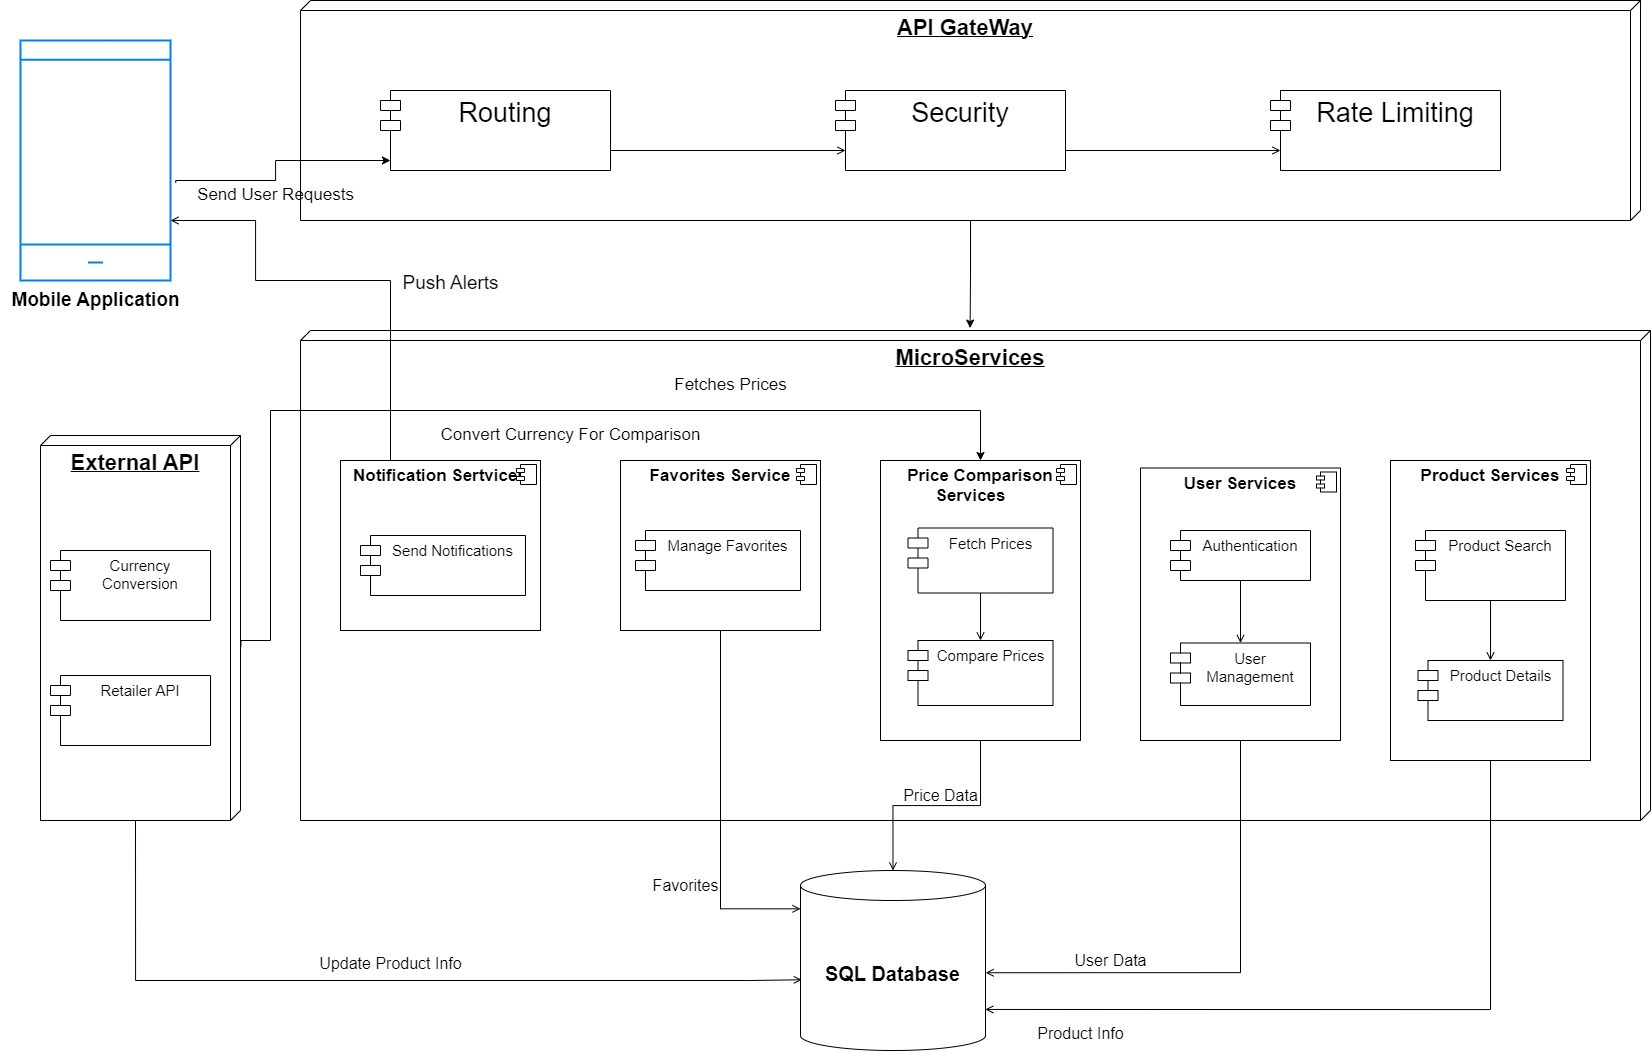

The diagram above was exported from draw.io. Its source (the exported page's mxGraphModel, read from the mxfile embedded in the PNG):
<mxGraphModel dx="1878" dy="2340" grid="1" gridSize="10" guides="1" tooltips="1" connect="1" arrows="1" fold="1" page="1" pageScale="1" pageWidth="850" pageHeight="1100" math="0" shadow="0">
  <root>
    <mxCell id="0" />
    <mxCell id="1" parent="0" />
    <mxCell id="ONsnaiJomvTRsF4pBwcn-1" value="&lt;font style=&quot;font-size: 22px;&quot;&gt;&lt;b&gt;MicroServices&lt;/b&gt;&lt;/font&gt;" style="verticalAlign=top;align=center;spacingTop=8;spacingLeft=2;spacingRight=12;shape=cube;size=10;direction=south;fontStyle=4;html=1;whiteSpace=wrap;" vertex="1" parent="1">
      <mxGeometry x="360" y="280" width="1350" height="490" as="geometry" />
    </mxCell>
    <mxCell id="ONsnaiJomvTRsF4pBwcn-12" value="&lt;p style=&quot;margin:0px;margin-top:6px;text-align:center;&quot;&gt;&lt;b&gt;&lt;font style=&quot;font-size: 17px;&quot;&gt;Notification Sertvices&lt;/font&gt;&lt;/b&gt;&lt;/p&gt;" style="align=left;overflow=fill;html=1;dropTarget=0;whiteSpace=wrap;" vertex="1" parent="1">
      <mxGeometry x="400" y="410" width="200" height="170" as="geometry" />
    </mxCell>
    <mxCell id="ONsnaiJomvTRsF4pBwcn-13" value="" style="shape=component;jettyWidth=8;jettyHeight=4;" vertex="1" parent="ONsnaiJomvTRsF4pBwcn-12">
      <mxGeometry x="1" width="20" height="20" relative="1" as="geometry">
        <mxPoint x="-24" y="4" as="offset" />
      </mxGeometry>
    </mxCell>
    <mxCell id="ONsnaiJomvTRsF4pBwcn-14" value="&lt;p style=&quot;margin:0px;margin-top:6px;text-align:center;&quot;&gt;&lt;b&gt;&lt;font style=&quot;font-size: 17px;&quot;&gt;Price Comparison Services&amp;nbsp; &amp;nbsp;&amp;nbsp;&lt;/font&gt;&lt;/b&gt;&lt;/p&gt;" style="align=left;overflow=fill;html=1;dropTarget=0;whiteSpace=wrap;" vertex="1" parent="1">
      <mxGeometry x="940" y="410" width="200" height="280" as="geometry" />
    </mxCell>
    <mxCell id="ONsnaiJomvTRsF4pBwcn-15" value="" style="shape=component;jettyWidth=8;jettyHeight=4;" vertex="1" parent="ONsnaiJomvTRsF4pBwcn-14">
      <mxGeometry x="1" width="20" height="20" relative="1" as="geometry">
        <mxPoint x="-24" y="4" as="offset" />
      </mxGeometry>
    </mxCell>
    <mxCell id="ONsnaiJomvTRsF4pBwcn-16" value="&lt;p style=&quot;margin:0px;margin-top:6px;text-align:center;&quot;&gt;&lt;b&gt;&lt;font style=&quot;font-size: 17px;&quot;&gt;Favorites Service&lt;/font&gt;&lt;/b&gt;&lt;br&gt;&lt;/p&gt;" style="align=left;overflow=fill;html=1;dropTarget=0;whiteSpace=wrap;" vertex="1" parent="1">
      <mxGeometry x="680" y="410" width="200" height="170" as="geometry" />
    </mxCell>
    <mxCell id="ONsnaiJomvTRsF4pBwcn-17" value="" style="shape=component;jettyWidth=8;jettyHeight=4;" vertex="1" parent="ONsnaiJomvTRsF4pBwcn-16">
      <mxGeometry x="1" width="20" height="20" relative="1" as="geometry">
        <mxPoint x="-24" y="4" as="offset" />
      </mxGeometry>
    </mxCell>
    <mxCell id="ONsnaiJomvTRsF4pBwcn-18" value="&lt;p style=&quot;margin:0px;margin-top:6px;text-align:center;&quot;&gt;&lt;b&gt;&lt;font style=&quot;font-size: 17px;&quot;&gt;User Services&lt;/font&gt;&lt;/b&gt;&lt;/p&gt;" style="align=left;overflow=fill;html=1;dropTarget=0;whiteSpace=wrap;" vertex="1" parent="1">
      <mxGeometry x="1200" y="417.5" width="200" height="272.5" as="geometry" />
    </mxCell>
    <mxCell id="ONsnaiJomvTRsF4pBwcn-19" value="" style="shape=component;jettyWidth=8;jettyHeight=4;" vertex="1" parent="ONsnaiJomvTRsF4pBwcn-18">
      <mxGeometry x="1" width="20" height="20" relative="1" as="geometry">
        <mxPoint x="-24" y="4" as="offset" />
      </mxGeometry>
    </mxCell>
    <mxCell id="ONsnaiJomvTRsF4pBwcn-20" value="&lt;font style=&quot;font-size: 15px;&quot;&gt;Send Notifications&lt;/font&gt;" style="shape=module;align=left;spacingLeft=20;align=center;verticalAlign=top;whiteSpace=wrap;html=1;" vertex="1" parent="1">
      <mxGeometry x="420" y="485" width="165" height="60" as="geometry" />
    </mxCell>
    <mxCell id="ONsnaiJomvTRsF4pBwcn-21" value="&lt;font style=&quot;font-size: 15px;&quot;&gt;Manage&amp;nbsp;Favorites&lt;/font&gt;" style="shape=module;align=left;spacingLeft=20;align=center;verticalAlign=top;whiteSpace=wrap;html=1;" vertex="1" parent="1">
      <mxGeometry x="695" y="480" width="165" height="60" as="geometry" />
    </mxCell>
    <mxCell id="ONsnaiJomvTRsF4pBwcn-30" style="edgeStyle=orthogonalEdgeStyle;rounded=0;orthogonalLoop=1;jettySize=auto;html=1;exitX=0.5;exitY=1;exitDx=0;exitDy=0;endArrow=open;endFill=0;" edge="1" parent="1" source="ONsnaiJomvTRsF4pBwcn-22" target="ONsnaiJomvTRsF4pBwcn-23">
      <mxGeometry relative="1" as="geometry" />
    </mxCell>
    <mxCell id="ONsnaiJomvTRsF4pBwcn-22" value="&lt;font style=&quot;font-size: 15px;&quot;&gt;Fetch Prices&lt;/font&gt;" style="shape=module;align=left;spacingLeft=20;align=center;verticalAlign=top;whiteSpace=wrap;html=1;" vertex="1" parent="1">
      <mxGeometry x="967.5" y="477.5" width="145" height="65" as="geometry" />
    </mxCell>
    <mxCell id="ONsnaiJomvTRsF4pBwcn-23" value="&lt;font style=&quot;font-size: 15px;&quot;&gt;Compare Prices&lt;/font&gt;" style="shape=module;align=left;spacingLeft=20;align=center;verticalAlign=top;whiteSpace=wrap;html=1;" vertex="1" parent="1">
      <mxGeometry x="967.5" y="590" width="145" height="65" as="geometry" />
    </mxCell>
    <mxCell id="ONsnaiJomvTRsF4pBwcn-24" value="&lt;p style=&quot;margin:0px;margin-top:6px;text-align:center;&quot;&gt;&lt;b&gt;&lt;font style=&quot;font-size: 17px;&quot;&gt;Product Services&lt;/font&gt;&lt;/b&gt;&lt;/p&gt;" style="align=left;overflow=fill;html=1;dropTarget=0;whiteSpace=wrap;" vertex="1" parent="1">
      <mxGeometry x="1450" y="410" width="200" height="300" as="geometry" />
    </mxCell>
    <mxCell id="ONsnaiJomvTRsF4pBwcn-25" value="" style="shape=component;jettyWidth=8;jettyHeight=4;" vertex="1" parent="ONsnaiJomvTRsF4pBwcn-24">
      <mxGeometry x="1" width="20" height="20" relative="1" as="geometry">
        <mxPoint x="-24" y="4" as="offset" />
      </mxGeometry>
    </mxCell>
    <mxCell id="ONsnaiJomvTRsF4pBwcn-31" style="edgeStyle=orthogonalEdgeStyle;rounded=0;orthogonalLoop=1;jettySize=auto;html=1;endArrow=open;endFill=0;" edge="1" parent="1" source="ONsnaiJomvTRsF4pBwcn-26" target="ONsnaiJomvTRsF4pBwcn-27">
      <mxGeometry relative="1" as="geometry" />
    </mxCell>
    <mxCell id="ONsnaiJomvTRsF4pBwcn-26" value="&lt;font style=&quot;font-size: 15px;&quot;&gt;Authentication&lt;/font&gt;" style="shape=module;align=left;spacingLeft=20;align=center;verticalAlign=top;whiteSpace=wrap;html=1;" vertex="1" parent="1">
      <mxGeometry x="1230" y="480" width="140" height="50" as="geometry" />
    </mxCell>
    <mxCell id="ONsnaiJomvTRsF4pBwcn-27" value="&lt;font style=&quot;font-size: 15px;&quot;&gt;User Management&lt;/font&gt;" style="shape=module;align=left;spacingLeft=20;align=center;verticalAlign=top;whiteSpace=wrap;html=1;" vertex="1" parent="1">
      <mxGeometry x="1230" y="592.5" width="140" height="62.5" as="geometry" />
    </mxCell>
    <mxCell id="ONsnaiJomvTRsF4pBwcn-32" style="edgeStyle=orthogonalEdgeStyle;rounded=0;orthogonalLoop=1;jettySize=auto;html=1;entryX=0.5;entryY=0;entryDx=0;entryDy=0;endArrow=open;endFill=0;" edge="1" parent="1" source="ONsnaiJomvTRsF4pBwcn-28" target="ONsnaiJomvTRsF4pBwcn-29">
      <mxGeometry relative="1" as="geometry" />
    </mxCell>
    <mxCell id="ONsnaiJomvTRsF4pBwcn-28" value="&lt;font style=&quot;font-size: 15px;&quot;&gt;Product Search&lt;/font&gt;" style="shape=module;align=left;spacingLeft=20;align=center;verticalAlign=top;whiteSpace=wrap;html=1;" vertex="1" parent="1">
      <mxGeometry x="1475" y="480" width="150" height="70" as="geometry" />
    </mxCell>
    <mxCell id="ONsnaiJomvTRsF4pBwcn-29" value="&lt;font style=&quot;font-size: 15px;&quot;&gt;Product Details&lt;/font&gt;" style="shape=module;align=left;spacingLeft=20;align=center;verticalAlign=top;whiteSpace=wrap;html=1;" vertex="1" parent="1">
      <mxGeometry x="1477.5" y="610" width="145" height="60" as="geometry" />
    </mxCell>
    <mxCell id="ONsnaiJomvTRsF4pBwcn-34" value="&lt;h1&gt;&lt;b&gt;&lt;font style=&quot;font-size: 20px;&quot;&gt;SQL Database&lt;/font&gt;&lt;/b&gt;&lt;/h1&gt;" style="shape=cylinder3;whiteSpace=wrap;html=1;boundedLbl=1;backgroundOutline=1;size=15;align=center;" vertex="1" parent="1">
      <mxGeometry x="860" y="820" width="185" height="180" as="geometry" />
    </mxCell>
    <mxCell id="ONsnaiJomvTRsF4pBwcn-37" style="edgeStyle=orthogonalEdgeStyle;rounded=0;orthogonalLoop=1;jettySize=auto;html=1;entryX=0;entryY=0.213;entryDx=0;entryDy=0;entryPerimeter=0;endArrow=open;endFill=0;" edge="1" parent="1" source="ONsnaiJomvTRsF4pBwcn-16" target="ONsnaiJomvTRsF4pBwcn-34">
      <mxGeometry relative="1" as="geometry" />
    </mxCell>
    <mxCell id="ONsnaiJomvTRsF4pBwcn-38" style="edgeStyle=orthogonalEdgeStyle;rounded=0;orthogonalLoop=1;jettySize=auto;html=1;exitX=0.25;exitY=0;exitDx=0;exitDy=0;endArrow=open;endFill=0;entryX=1;entryY=0.75;entryDx=0;entryDy=0;entryPerimeter=0;" edge="1" parent="1" source="ONsnaiJomvTRsF4pBwcn-12" target="ONsnaiJomvTRsF4pBwcn-73">
      <mxGeometry relative="1" as="geometry">
        <mxPoint x="301" y="686" as="targetPoint" />
        <Array as="points">
          <mxPoint x="450" y="230" />
          <mxPoint x="315" y="230" />
          <mxPoint x="315" y="170" />
        </Array>
      </mxGeometry>
    </mxCell>
    <mxCell id="ONsnaiJomvTRsF4pBwcn-39" style="edgeStyle=orthogonalEdgeStyle;rounded=0;orthogonalLoop=1;jettySize=auto;html=1;entryX=1.001;entryY=0.568;entryDx=0;entryDy=0;entryPerimeter=0;exitX=0.5;exitY=1;exitDx=0;exitDy=0;endArrow=open;endFill=0;" edge="1" parent="1" source="ONsnaiJomvTRsF4pBwcn-18" target="ONsnaiJomvTRsF4pBwcn-34">
      <mxGeometry relative="1" as="geometry" />
    </mxCell>
    <mxCell id="ONsnaiJomvTRsF4pBwcn-40" style="edgeStyle=orthogonalEdgeStyle;rounded=0;orthogonalLoop=1;jettySize=auto;html=1;entryX=0.5;entryY=0;entryDx=0;entryDy=0;entryPerimeter=0;endArrow=open;endFill=0;" edge="1" parent="1" source="ONsnaiJomvTRsF4pBwcn-14" target="ONsnaiJomvTRsF4pBwcn-34">
      <mxGeometry relative="1" as="geometry" />
    </mxCell>
    <mxCell id="ONsnaiJomvTRsF4pBwcn-41" style="edgeStyle=orthogonalEdgeStyle;rounded=0;orthogonalLoop=1;jettySize=auto;html=1;entryX=0.999;entryY=0.772;entryDx=0;entryDy=0;entryPerimeter=0;exitX=0.5;exitY=1;exitDx=0;exitDy=0;endArrow=open;endFill=0;" edge="1" parent="1" source="ONsnaiJomvTRsF4pBwcn-24" target="ONsnaiJomvTRsF4pBwcn-34">
      <mxGeometry relative="1" as="geometry" />
    </mxCell>
    <mxCell id="ONsnaiJomvTRsF4pBwcn-42" value="&lt;font style=&quot;font-size: 16px;&quot;&gt;Price Data&lt;/font&gt;" style="text;html=1;align=center;verticalAlign=middle;resizable=0;points=[];autosize=1;strokeColor=none;fillColor=none;" vertex="1" parent="1">
      <mxGeometry x="950" y="730" width="100" height="30" as="geometry" />
    </mxCell>
    <mxCell id="ONsnaiJomvTRsF4pBwcn-43" value="&lt;font style=&quot;font-size: 16px;&quot;&gt;Favorites&lt;/font&gt;" style="text;html=1;align=center;verticalAlign=middle;resizable=0;points=[];autosize=1;strokeColor=none;fillColor=none;" vertex="1" parent="1">
      <mxGeometry x="700" y="820" width="90" height="30" as="geometry" />
    </mxCell>
    <mxCell id="ONsnaiJomvTRsF4pBwcn-44" value="&lt;font style=&quot;font-size: 16px;&quot;&gt;User Data&lt;/font&gt;" style="text;html=1;align=center;verticalAlign=middle;resizable=0;points=[];autosize=1;strokeColor=none;fillColor=none;" vertex="1" parent="1">
      <mxGeometry x="1120" y="895" width="100" height="30" as="geometry" />
    </mxCell>
    <mxCell id="ONsnaiJomvTRsF4pBwcn-45" value="&lt;font style=&quot;font-size: 16px;&quot;&gt;Product Info&lt;/font&gt;" style="text;html=1;align=center;verticalAlign=middle;resizable=0;points=[];autosize=1;strokeColor=none;fillColor=none;" vertex="1" parent="1">
      <mxGeometry x="1085" y="968" width="110" height="30" as="geometry" />
    </mxCell>
    <mxCell id="ONsnaiJomvTRsF4pBwcn-50" value="&lt;b&gt;&lt;font style=&quot;font-size: 22px;&quot;&gt;External API&lt;/font&gt;&lt;/b&gt;" style="verticalAlign=top;align=center;spacingTop=8;spacingLeft=2;spacingRight=12;shape=cube;size=10;direction=south;fontStyle=4;html=1;whiteSpace=wrap;" vertex="1" parent="1">
      <mxGeometry x="100" y="385" width="200" height="385" as="geometry" />
    </mxCell>
    <mxCell id="ONsnaiJomvTRsF4pBwcn-51" value="&lt;font style=&quot;font-size: 15px;&quot;&gt;Retailer API&lt;/font&gt;" style="shape=module;align=left;spacingLeft=20;align=center;verticalAlign=top;whiteSpace=wrap;html=1;" vertex="1" parent="1">
      <mxGeometry x="110" y="625" width="160" height="70" as="geometry" />
    </mxCell>
    <mxCell id="ONsnaiJomvTRsF4pBwcn-59" style="edgeStyle=orthogonalEdgeStyle;rounded=0;orthogonalLoop=1;jettySize=auto;html=1;entryX=0.5;entryY=0;entryDx=0;entryDy=0;exitX=0.548;exitY=-0.002;exitDx=0;exitDy=0;exitPerimeter=0;" edge="1" parent="1" source="ONsnaiJomvTRsF4pBwcn-50" target="ONsnaiJomvTRsF4pBwcn-14">
      <mxGeometry relative="1" as="geometry">
        <Array as="points">
          <mxPoint x="300" y="590" />
          <mxPoint x="330" y="590" />
          <mxPoint x="330" y="360" />
          <mxPoint x="1040" y="360" />
        </Array>
      </mxGeometry>
    </mxCell>
    <mxCell id="ONsnaiJomvTRsF4pBwcn-52" value="&lt;font style=&quot;font-size: 15px;&quot;&gt;Currency Conversion&lt;/font&gt;" style="shape=module;align=left;spacingLeft=20;align=center;verticalAlign=top;whiteSpace=wrap;html=1;" vertex="1" parent="1">
      <mxGeometry x="110" y="500" width="160" height="70" as="geometry" />
    </mxCell>
    <mxCell id="ONsnaiJomvTRsF4pBwcn-53" value="&lt;font style=&quot;font-size: 22px;&quot;&gt;&lt;b&gt;API GateWay&lt;/b&gt;&lt;/font&gt;" style="verticalAlign=top;align=center;spacingTop=8;spacingLeft=2;spacingRight=12;shape=cube;size=10;direction=south;fontStyle=4;html=1;whiteSpace=wrap;" vertex="1" parent="1">
      <mxGeometry x="360" y="-50" width="1340" height="220" as="geometry" />
    </mxCell>
    <mxCell id="ONsnaiJomvTRsF4pBwcn-54" value="&lt;font style=&quot;font-size: 27px;&quot;&gt;Routing&lt;/font&gt;" style="shape=module;align=left;spacingLeft=20;align=center;verticalAlign=top;whiteSpace=wrap;html=1;" vertex="1" parent="1">
      <mxGeometry x="440" y="40" width="230" height="80" as="geometry" />
    </mxCell>
    <mxCell id="ONsnaiJomvTRsF4pBwcn-57" value="&lt;font style=&quot;font-size: 27px;&quot;&gt;Security&lt;/font&gt;" style="shape=module;align=left;spacingLeft=20;align=center;verticalAlign=top;whiteSpace=wrap;html=1;" vertex="1" parent="1">
      <mxGeometry x="895" y="40" width="230" height="80" as="geometry" />
    </mxCell>
    <mxCell id="ONsnaiJomvTRsF4pBwcn-58" value="&lt;font style=&quot;font-size: 27px;&quot;&gt;Rate Limiting&lt;/font&gt;" style="shape=module;align=left;spacingLeft=20;align=center;verticalAlign=top;whiteSpace=wrap;html=1;" vertex="1" parent="1">
      <mxGeometry x="1330" y="40" width="230" height="80" as="geometry" />
    </mxCell>
    <mxCell id="ONsnaiJomvTRsF4pBwcn-60" style="edgeStyle=orthogonalEdgeStyle;rounded=0;orthogonalLoop=1;jettySize=auto;html=1;exitX=0;exitY=0;exitDx=385;exitDy=105;exitPerimeter=0;entryX=0.007;entryY=0.607;entryDx=0;entryDy=0;entryPerimeter=0;endArrow=open;endFill=0;" edge="1" parent="1" source="ONsnaiJomvTRsF4pBwcn-50" target="ONsnaiJomvTRsF4pBwcn-34">
      <mxGeometry relative="1" as="geometry">
        <mxPoint x="820" y="950" as="targetPoint" />
        <Array as="points">
          <mxPoint x="195" y="930" />
          <mxPoint x="810" y="930" />
        </Array>
      </mxGeometry>
    </mxCell>
    <mxCell id="ONsnaiJomvTRsF4pBwcn-61" value="&lt;font style=&quot;font-size: 16px;&quot;&gt;Update Product Info&lt;/font&gt;" style="text;html=1;align=center;verticalAlign=middle;resizable=0;points=[];autosize=1;strokeColor=none;fillColor=none;" vertex="1" parent="1">
      <mxGeometry x="365" y="898" width="170" height="30" as="geometry" />
    </mxCell>
    <mxCell id="ONsnaiJomvTRsF4pBwcn-62" value="&lt;font style=&quot;font-size: 17px;&quot;&gt;Convert Currency For Comparison&lt;/font&gt;" style="text;html=1;align=center;verticalAlign=middle;resizable=0;points=[];autosize=1;strokeColor=none;fillColor=none;" vertex="1" parent="1">
      <mxGeometry x="490" y="370" width="280" height="30" as="geometry" />
    </mxCell>
    <mxCell id="ONsnaiJomvTRsF4pBwcn-66" style="edgeStyle=orthogonalEdgeStyle;rounded=0;orthogonalLoop=1;jettySize=auto;html=1;entryX=-0.005;entryY=0.504;entryDx=0;entryDy=0;entryPerimeter=0;" edge="1" parent="1" source="ONsnaiJomvTRsF4pBwcn-53" target="ONsnaiJomvTRsF4pBwcn-1">
      <mxGeometry relative="1" as="geometry" />
    </mxCell>
    <mxCell id="ONsnaiJomvTRsF4pBwcn-70" style="edgeStyle=orthogonalEdgeStyle;rounded=0;orthogonalLoop=1;jettySize=auto;html=1;entryX=0;entryY=0.75;entryDx=10;entryDy=0;entryPerimeter=0;exitX=1;exitY=0.75;exitDx=0;exitDy=0;endArrow=open;endFill=0;" edge="1" parent="1" source="ONsnaiJomvTRsF4pBwcn-54" target="ONsnaiJomvTRsF4pBwcn-57">
      <mxGeometry relative="1" as="geometry" />
    </mxCell>
    <mxCell id="ONsnaiJomvTRsF4pBwcn-71" style="edgeStyle=orthogonalEdgeStyle;rounded=0;orthogonalLoop=1;jettySize=auto;html=1;exitX=1;exitY=0.75;exitDx=0;exitDy=0;entryX=0;entryY=0.75;entryDx=10;entryDy=0;entryPerimeter=0;endArrow=open;endFill=0;" edge="1" parent="1" source="ONsnaiJomvTRsF4pBwcn-57" target="ONsnaiJomvTRsF4pBwcn-58">
      <mxGeometry relative="1" as="geometry" />
    </mxCell>
    <mxCell id="ONsnaiJomvTRsF4pBwcn-72" value="&lt;font style=&quot;font-size: 17px;&quot;&gt;Fetches Prices&lt;/font&gt;" style="text;html=1;align=center;verticalAlign=middle;resizable=0;points=[];autosize=1;strokeColor=none;fillColor=none;" vertex="1" parent="1">
      <mxGeometry x="720" y="320" width="140" height="30" as="geometry" />
    </mxCell>
    <object label="" id="ONsnaiJomvTRsF4pBwcn-73">
      <mxCell style="html=1;verticalLabelPosition=bottom;align=center;labelBackgroundColor=#ffffff;verticalAlign=top;strokeWidth=2;strokeColor=#0080F0;shadow=0;dashed=0;shape=mxgraph.ios7.icons.smartphone;" vertex="1" parent="1">
        <mxGeometry x="80" y="-10" width="150" height="240" as="geometry" />
      </mxCell>
    </object>
    <mxCell id="ONsnaiJomvTRsF4pBwcn-75" value="&lt;font style=&quot;font-size: 19px;&quot;&gt;&lt;b&gt;Mobile Application&lt;/b&gt;&lt;/font&gt;" style="text;html=1;align=center;verticalAlign=middle;resizable=0;points=[];autosize=1;strokeColor=none;fillColor=none;" vertex="1" parent="1">
      <mxGeometry x="60" y="230" width="190" height="40" as="geometry" />
    </mxCell>
    <mxCell id="ONsnaiJomvTRsF4pBwcn-76" style="edgeStyle=orthogonalEdgeStyle;rounded=0;orthogonalLoop=1;jettySize=auto;html=1;exitX=1.035;exitY=0.593;exitDx=0;exitDy=0;exitPerimeter=0;" edge="1" parent="1" source="ONsnaiJomvTRsF4pBwcn-73">
      <mxGeometry relative="1" as="geometry">
        <mxPoint x="450" y="110" as="targetPoint" />
        <Array as="points">
          <mxPoint x="235" y="130" />
          <mxPoint x="335" y="130" />
          <mxPoint x="335" y="110" />
          <mxPoint x="450" y="110" />
        </Array>
      </mxGeometry>
    </mxCell>
    <mxCell id="ONsnaiJomvTRsF4pBwcn-77" value="&lt;font style=&quot;font-size: 17px;&quot;&gt;Send User Requests&lt;/font&gt;" style="text;html=1;align=center;verticalAlign=middle;resizable=0;points=[];autosize=1;strokeColor=none;fillColor=none;" vertex="1" parent="1">
      <mxGeometry x="245" y="130" width="180" height="30" as="geometry" />
    </mxCell>
    <mxCell id="ONsnaiJomvTRsF4pBwcn-78" value="&lt;font style=&quot;font-size: 19px;&quot;&gt;Push Alerts&lt;/font&gt;" style="text;html=1;align=center;verticalAlign=middle;resizable=0;points=[];autosize=1;strokeColor=none;fillColor=none;" vertex="1" parent="1">
      <mxGeometry x="450" y="213" width="120" height="40" as="geometry" />
    </mxCell>
  </root>
</mxGraphModel>